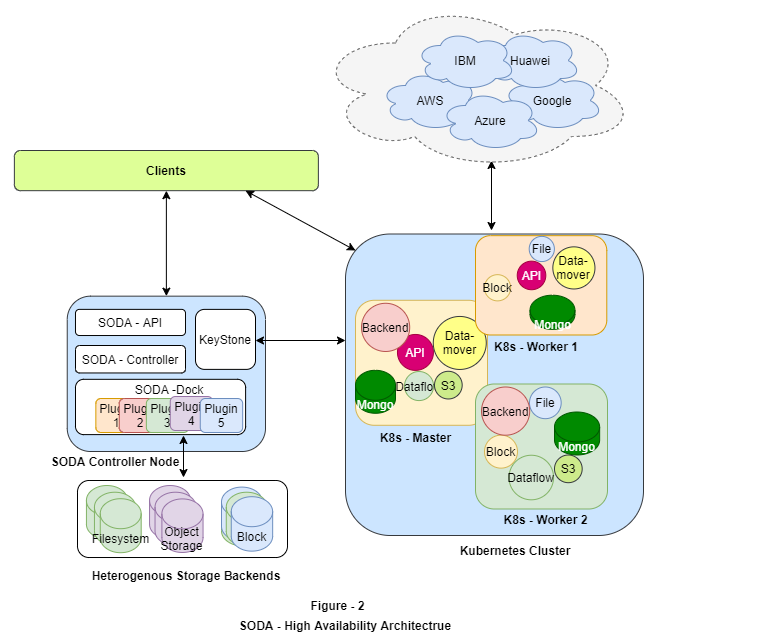

The diagram above was exported from draw.io. Its source (the exported page's mxGraphModel, read from the mxfile embedded in the PNG):
<mxGraphModel dx="2062" dy="832" grid="1" gridSize="10" guides="1" tooltips="1" connect="1" arrows="1" fold="1" page="1" pageScale="1" pageWidth="1654" pageHeight="1169" math="0" shadow="0">
  <root>
    <mxCell id="0" />
    <mxCell id="1" parent="0" />
    <mxCell id="ApXvpgRcgg-HHLqoGZ2n-1" value="" style="group" vertex="1" connectable="0" parent="1">
      <mxGeometry x="240" y="232" width="752" height="373" as="geometry" />
    </mxCell>
    <mxCell id="ApXvpgRcgg-HHLqoGZ2n-2" value="" style="rounded=1;whiteSpace=wrap;html=1;fillColor=#cce5ff;strokeColor=#36393d;" vertex="1" parent="ApXvpgRcgg-HHLqoGZ2n-1">
      <mxGeometry x="61.74" y="73.66" width="198.26" height="155.34" as="geometry" />
    </mxCell>
    <mxCell id="ApXvpgRcgg-HHLqoGZ2n-4" value="SODA - Controller" style="rounded=1;whiteSpace=wrap;html=1;" vertex="1" parent="ApXvpgRcgg-HHLqoGZ2n-1">
      <mxGeometry x="70" y="123" width="110" height="27.46" as="geometry" />
    </mxCell>
    <mxCell id="ApXvpgRcgg-HHLqoGZ2n-5" value="&lt;span style=&quot;background-color: rgb(102 , 255 , 255)&quot;&gt;SODA - Dock&lt;/span&gt;" style="rounded=1;whiteSpace=wrap;html=1;" vertex="1" parent="ApXvpgRcgg-HHLqoGZ2n-1">
      <mxGeometry x="70" y="156.82" width="170.11" height="55.29" as="geometry" />
    </mxCell>
    <mxCell id="ApXvpgRcgg-HHLqoGZ2n-6" value="" style="endArrow=classic;startArrow=classic;html=1;" edge="1" parent="ApXvpgRcgg-HHLqoGZ2n-1">
      <mxGeometry width="50" height="50" relative="1" as="geometry">
        <mxPoint x="178" y="255" as="sourcePoint" />
        <mxPoint x="178" y="213" as="targetPoint" />
      </mxGeometry>
    </mxCell>
    <mxCell id="ApXvpgRcgg-HHLqoGZ2n-11" value="" style="group" vertex="1" connectable="0" parent="ApXvpgRcgg-HHLqoGZ2n-1">
      <mxGeometry x="90.34000000000003" y="173.99999999999997" width="146.83999999999992" height="36" as="geometry" />
    </mxCell>
    <mxCell id="ApXvpgRcgg-HHLqoGZ2n-12" value="Plugin 1" style="rounded=1;whiteSpace=wrap;html=1;fillColor=#ffe6cc;strokeColor=#d79b00;" vertex="1" parent="ApXvpgRcgg-HHLqoGZ2n-11">
      <mxGeometry y="2" width="42.42" height="34" as="geometry" />
    </mxCell>
    <mxCell id="ApXvpgRcgg-HHLqoGZ2n-13" value="Plugin 2" style="rounded=1;whiteSpace=wrap;html=1;fillColor=#f8cecc;strokeColor=#b85450;" vertex="1" parent="ApXvpgRcgg-HHLqoGZ2n-11">
      <mxGeometry x="23.41999999999996" y="2" width="42.42" height="34" as="geometry" />
    </mxCell>
    <mxCell id="ApXvpgRcgg-HHLqoGZ2n-14" value="Plugin 3" style="rounded=1;whiteSpace=wrap;html=1;fillColor=#d5e8d4;strokeColor=#82b366;" vertex="1" parent="ApXvpgRcgg-HHLqoGZ2n-11">
      <mxGeometry x="50.5" y="2" width="42.42" height="34" as="geometry" />
    </mxCell>
    <mxCell id="ApXvpgRcgg-HHLqoGZ2n-15" value="Plugin 4" style="rounded=1;whiteSpace=wrap;html=1;fillColor=#e1d5e7;strokeColor=#9673a6;" vertex="1" parent="ApXvpgRcgg-HHLqoGZ2n-11">
      <mxGeometry x="74.41999999999996" width="42.42" height="34" as="geometry" />
    </mxCell>
    <mxCell id="ApXvpgRcgg-HHLqoGZ2n-16" value="Plugin 5" style="rounded=1;whiteSpace=wrap;html=1;fillColor=#dae8fc;strokeColor=#6c8ebf;" vertex="1" parent="ApXvpgRcgg-HHLqoGZ2n-11">
      <mxGeometry x="104.41999999999996" y="2" width="42.42" height="34" as="geometry" />
    </mxCell>
    <mxCell id="ApXvpgRcgg-HHLqoGZ2n-17" value="SODA -Dock" style="text;html=1;strokeColor=none;fillColor=none;align=center;verticalAlign=middle;whiteSpace=wrap;rounded=0;" vertex="1" parent="ApXvpgRcgg-HHLqoGZ2n-1">
      <mxGeometry x="117.66000000000001" y="157" width="92.21" height="20" as="geometry" />
    </mxCell>
    <mxCell id="ApXvpgRcgg-HHLqoGZ2n-23" value="SODA - API" style="rounded=1;whiteSpace=wrap;html=1;" vertex="1" parent="ApXvpgRcgg-HHLqoGZ2n-1">
      <mxGeometry x="70" y="86.88" width="110" height="26.12" as="geometry" />
    </mxCell>
    <mxCell id="ApXvpgRcgg-HHLqoGZ2n-24" value="" style="group" vertex="1" connectable="0" parent="ApXvpgRcgg-HHLqoGZ2n-1">
      <mxGeometry x="-5.00002245508982" y="258" width="371.8156041916168" height="94.74620370370366" as="geometry" />
    </mxCell>
    <mxCell id="ApXvpgRcgg-HHLqoGZ2n-25" value="&lt;b&gt;Heterogenous Storage Backends&lt;/b&gt;" style="text;html=1;strokeColor=none;fillColor=none;align=center;verticalAlign=middle;whiteSpace=wrap;rounded=0;" vertex="1" parent="ApXvpgRcgg-HHLqoGZ2n-24">
      <mxGeometry y="88.20506172839504" width="371.8156041916168" height="12.721141975308642" as="geometry" />
    </mxCell>
    <mxCell id="ApXvpgRcgg-HHLqoGZ2n-26" value="" style="group" vertex="1" connectable="0" parent="ApXvpgRcgg-HHLqoGZ2n-24">
      <mxGeometry x="77" y="20" width="271.37" height="77.01" as="geometry" />
    </mxCell>
    <mxCell id="ApXvpgRcgg-HHLqoGZ2n-27" value="" style="rounded=1;whiteSpace=wrap;html=1;" vertex="1" parent="ApXvpgRcgg-HHLqoGZ2n-26">
      <mxGeometry y="-20" width="210" height="77.01" as="geometry" />
    </mxCell>
    <mxCell id="ApXvpgRcgg-HHLqoGZ2n-28" value="" style="shape=cylinder3;whiteSpace=wrap;html=1;boundedLbl=1;backgroundOutline=1;size=15;fillColor=#d5e8d4;strokeColor=#82b366;" vertex="1" parent="ApXvpgRcgg-HHLqoGZ2n-26">
      <mxGeometry x="8.93345044980024" y="-14.981328545781025" width="41.16320950633725" height="53.57271095152603" as="geometry" />
    </mxCell>
    <mxCell id="ApXvpgRcgg-HHLqoGZ2n-29" value="" style="shape=cylinder3;whiteSpace=wrap;html=1;boundedLbl=1;backgroundOutline=1;size=15;fillColor=#d5e8d4;strokeColor=#82b366;" vertex="1" parent="ApXvpgRcgg-HHLqoGZ2n-26">
      <mxGeometry x="16.945987163930305" y="-8.284739676840218" width="41.16320950633725" height="53.57271095152603" as="geometry" />
    </mxCell>
    <mxCell id="ApXvpgRcgg-HHLqoGZ2n-30" value="Filesystem" style="shape=cylinder3;whiteSpace=wrap;html=1;boundedLbl=1;backgroundOutline=1;size=15;fillColor=#d5e8d4;strokeColor=#82b366;" vertex="1" parent="ApXvpgRcgg-HHLqoGZ2n-26">
      <mxGeometry x="22.770022455089823" y="-1.8000000000000114" width="40.93" height="54" as="geometry" />
    </mxCell>
    <mxCell id="ApXvpgRcgg-HHLqoGZ2n-31" value="" style="shape=cylinder3;whiteSpace=wrap;html=1;boundedLbl=1;backgroundOutline=1;size=15;fillColor=#e1d5e7;strokeColor=#9673a6;" vertex="1" parent="ApXvpgRcgg-HHLqoGZ2n-26">
      <mxGeometry x="72.05504734403667" y="-14.981328545781025" width="41.16320950633725" height="53.57271095152603" as="geometry" />
    </mxCell>
    <mxCell id="ApXvpgRcgg-HHLqoGZ2n-32" value="" style="shape=cylinder3;whiteSpace=wrap;html=1;boundedLbl=1;backgroundOutline=1;size=15;fillColor=#e1d5e7;strokeColor=#9673a6;" vertex="1" parent="ApXvpgRcgg-HHLqoGZ2n-26">
      <mxGeometry x="77.538799627029" y="-8.284739676840218" width="41.16320950633725" height="53.57271095152603" as="geometry" />
    </mxCell>
    <mxCell id="ApXvpgRcgg-HHLqoGZ2n-33" value="Object Storage" style="shape=cylinder3;whiteSpace=wrap;html=1;boundedLbl=1;backgroundOutline=1;size=15;fillColor=#e1d5e7;strokeColor=#9673a6;" vertex="1" parent="ApXvpgRcgg-HHLqoGZ2n-26">
      <mxGeometry x="84.39933454475187" y="-1.588150807899467" width="41.16320950633725" height="53.57271095152603" as="geometry" />
    </mxCell>
    <mxCell id="ApXvpgRcgg-HHLqoGZ2n-37" value="" style="shape=cylinder3;whiteSpace=wrap;html=1;boundedLbl=1;backgroundOutline=1;size=15;fillColor=#d5e8d4;strokeColor=#82b366;" vertex="1" parent="ApXvpgRcgg-HHLqoGZ2n-26">
      <mxGeometry x="143.9959871639303" y="-8.284739676840218" width="41.16320950633725" height="53.57271095152603" as="geometry" />
    </mxCell>
    <mxCell id="ApXvpgRcgg-HHLqoGZ2n-38" value="Block" style="shape=cylinder3;whiteSpace=wrap;html=1;boundedLbl=1;backgroundOutline=1;size=15;fillColor=#dae8fc;strokeColor=#6c8ebf;" vertex="1" parent="ApXvpgRcgg-HHLqoGZ2n-26">
      <mxGeometry x="144.00002245508983" y="-13.410000000000025" width="40.93" height="54" as="geometry" />
    </mxCell>
    <mxCell id="ApXvpgRcgg-HHLqoGZ2n-39" value="Block" style="shape=cylinder3;whiteSpace=wrap;html=1;boundedLbl=1;backgroundOutline=1;size=15;fillColor=#d5e8d4;strokeColor=#82b366;" vertex="1" parent="ApXvpgRcgg-HHLqoGZ2n-26">
      <mxGeometry x="148.77002245508982" y="-8.28000000000003" width="40.93" height="54" as="geometry" />
    </mxCell>
    <mxCell id="ApXvpgRcgg-HHLqoGZ2n-40" value="Block" style="shape=cylinder3;whiteSpace=wrap;html=1;boundedLbl=1;backgroundOutline=1;size=15;fillColor=#dae8fc;strokeColor=#6c8ebf;" vertex="1" parent="ApXvpgRcgg-HHLqoGZ2n-26">
      <mxGeometry x="153.77002245508982" y="-3.8000000000000114" width="41.39" height="54.44" as="geometry" />
    </mxCell>
    <mxCell id="ApXvpgRcgg-HHLqoGZ2n-53" value="" style="rounded=1;whiteSpace=wrap;html=1;fillColor=#cce5ff;strokeColor=#36393d;" vertex="1" parent="ApXvpgRcgg-HHLqoGZ2n-1">
      <mxGeometry x="340" y="11.5" width="298" height="301.5" as="geometry" />
    </mxCell>
    <mxCell id="ApXvpgRcgg-HHLqoGZ2n-88" value="" style="group" vertex="1" connectable="0" parent="ApXvpgRcgg-HHLqoGZ2n-1">
      <mxGeometry x="350" y="77.78" width="140.76999999999998" height="147.10000000000002" as="geometry" />
    </mxCell>
    <mxCell id="ApXvpgRcgg-HHLqoGZ2n-54" value="" style="rounded=1;whiteSpace=wrap;html=1;fillColor=#fff2cc;strokeColor=#d6b656;" vertex="1" parent="ApXvpgRcgg-HHLqoGZ2n-88">
      <mxGeometry width="132" height="125" as="geometry" />
    </mxCell>
    <mxCell id="ApXvpgRcgg-HHLqoGZ2n-55" value="" style="group" vertex="1" connectable="0" parent="ApXvpgRcgg-HHLqoGZ2n-88">
      <mxGeometry x="9" y="9.169999999999959" width="131.77" height="110.83" as="geometry" />
    </mxCell>
    <mxCell id="ApXvpgRcgg-HHLqoGZ2n-56" value="API" style="ellipse;whiteSpace=wrap;html=1;aspect=fixed;fillColor=#d80073;strokeColor=#A50040;fontColor=#ffffff;" vertex="1" parent="ApXvpgRcgg-HHLqoGZ2n-55">
      <mxGeometry x="32.970000000000006" y="25" width="35.94" height="35.94" as="geometry" />
    </mxCell>
    <mxCell id="ApXvpgRcgg-HHLqoGZ2n-58" value="Dataflow" style="ellipse;whiteSpace=wrap;html=1;aspect=fixed;fillColor=#d5e8d4;strokeColor=#82b366;" vertex="1" parent="ApXvpgRcgg-HHLqoGZ2n-55">
      <mxGeometry x="40" y="62.06" width="29.06" height="29.06" as="geometry" />
    </mxCell>
    <mxCell id="ApXvpgRcgg-HHLqoGZ2n-59" value="Data-mover" style="ellipse;whiteSpace=wrap;html=1;aspect=fixed;fillColor=#ffff88;strokeColor=#36393d;" vertex="1" parent="ApXvpgRcgg-HHLqoGZ2n-55">
      <mxGeometry x="68.77000000000001" y="7" width="53" height="53" as="geometry" />
    </mxCell>
    <mxCell id="ApXvpgRcgg-HHLqoGZ2n-61" value="S3" style="ellipse;whiteSpace=wrap;html=1;aspect=fixed;fillColor=#cdeb8b;strokeColor=#36393d;" vertex="1" parent="ApXvpgRcgg-HHLqoGZ2n-88">
      <mxGeometry x="78.99811594202902" y="71.00406666666663" width="27.686238582605018" height="27.686238582605018" as="geometry" />
    </mxCell>
    <mxCell id="ApXvpgRcgg-HHLqoGZ2n-62" value="Backend" style="ellipse;whiteSpace=wrap;html=1;aspect=fixed;fillColor=#f8cecc;strokeColor=#b85450;" vertex="1" parent="ApXvpgRcgg-HHLqoGZ2n-88">
      <mxGeometry x="6" y="3" width="48.2" height="48.2" as="geometry" />
    </mxCell>
    <mxCell id="ApXvpgRcgg-HHLqoGZ2n-82" value="&lt;b&gt;K8s - Master&lt;/b&gt;" style="text;html=1;strokeColor=none;fillColor=none;align=center;verticalAlign=middle;whiteSpace=wrap;rounded=0;" vertex="1" parent="ApXvpgRcgg-HHLqoGZ2n-88">
      <mxGeometry x="20" y="127.10000000000002" width="81" height="20" as="geometry" />
    </mxCell>
    <mxCell id="ApXvpgRcgg-HHLqoGZ2n-85" value="Mongo" style="shape=cylinder3;whiteSpace=wrap;html=1;boundedLbl=1;backgroundOutline=1;size=15;fillColor=#008a00;strokeColor=#005700;fontColor=#ffffff;" vertex="1" parent="ApXvpgRcgg-HHLqoGZ2n-88">
      <mxGeometry y="70" width="40" height="43" as="geometry" />
    </mxCell>
    <mxCell id="ApXvpgRcgg-HHLqoGZ2n-92" value="" style="group" vertex="1" connectable="0" parent="ApXvpgRcgg-HHLqoGZ2n-1">
      <mxGeometry x="470" y="11.5" width="140.2279711586276" height="120" as="geometry" />
    </mxCell>
    <mxCell id="ApXvpgRcgg-HHLqoGZ2n-65" value="" style="group" vertex="1" connectable="0" parent="ApXvpgRcgg-HHLqoGZ2n-92">
      <mxGeometry x="8.95077076081543" y="7.287417218543112" width="131.27720039781218" height="93.71033112582774" as="geometry" />
    </mxCell>
    <mxCell id="ApXvpgRcgg-HHLqoGZ2n-64" value="" style="rounded=1;whiteSpace=wrap;html=1;fillColor=#ffe6cc;strokeColor=#d79b00;" vertex="1" parent="ApXvpgRcgg-HHLqoGZ2n-65">
      <mxGeometry x="-8.950770760815384" y="-5.627417218543112" width="131.27797115862757" height="99.33774834437085" as="geometry" />
    </mxCell>
    <mxCell id="ApXvpgRcgg-HHLqoGZ2n-66" value="API" style="ellipse;whiteSpace=wrap;html=1;aspect=fixed;fillColor=#d80073;strokeColor=#A50040;fontColor=#ffffff;" vertex="1" parent="ApXvpgRcgg-HHLqoGZ2n-65">
      <mxGeometry x="32.789656887120834" y="19.867549668874172" width="28.561589403973507" height="28.561589403973507" as="geometry" />
    </mxCell>
    <mxCell id="ApXvpgRcgg-HHLqoGZ2n-67" value="Block" style="ellipse;whiteSpace=wrap;html=1;aspect=fixed;fillColor=#fff2cc;strokeColor=#d6b656;" vertex="1" parent="ApXvpgRcgg-HHLqoGZ2n-65">
      <mxGeometry y="33.377483443708606" width="26.201324503311255" height="26.201324503311255" as="geometry" />
    </mxCell>
    <mxCell id="ApXvpgRcgg-HHLqoGZ2n-69" value="Data-mover" style="ellipse;whiteSpace=wrap;html=1;aspect=fixed;fillColor=#ffff88;strokeColor=#36393d;" vertex="1" parent="ApXvpgRcgg-HHLqoGZ2n-65">
      <mxGeometry x="68.39383391347589" y="5.562913907284768" width="42.11920529801324" height="42.11920529801324" as="geometry" />
    </mxCell>
    <mxCell id="ApXvpgRcgg-HHLqoGZ2n-70" value="File" style="ellipse;whiteSpace=wrap;html=1;aspect=fixed;fillColor=#dae8fc;strokeColor=#6c8ebf;" vertex="1" parent="ApXvpgRcgg-HHLqoGZ2n-92">
      <mxGeometry x="53.70462456489304" y="2.3841059602648897" width="25.17615894039735" height="25.17615894039735" as="geometry" />
    </mxCell>
    <mxCell id="ApXvpgRcgg-HHLqoGZ2n-83" value="&lt;b&gt;K8s - Worker 1&lt;/b&gt;" style="text;html=1;strokeColor=none;fillColor=none;align=center;verticalAlign=middle;whiteSpace=wrap;rounded=0;" vertex="1" parent="ApXvpgRcgg-HHLqoGZ2n-92">
      <mxGeometry x="15.932371954251494" y="104.10596026490066" width="90.16409746394828" height="15.894039735099337" as="geometry" />
    </mxCell>
    <mxCell id="ApXvpgRcgg-HHLqoGZ2n-86" value="Mongo" style="shape=cylinder3;whiteSpace=wrap;html=1;boundedLbl=1;backgroundOutline=1;size=15;fillColor=#008a00;strokeColor=#005700;fontColor=#ffffff;" vertex="1" parent="ApXvpgRcgg-HHLqoGZ2n-92">
      <mxGeometry x="54.54002983590249" y="61.19205298013242" width="44.91297861760318" height="34.17218543046357" as="geometry" />
    </mxCell>
    <mxCell id="ApXvpgRcgg-HHLqoGZ2n-94" value="" style="group" vertex="1" connectable="0" parent="ApXvpgRcgg-HHLqoGZ2n-1">
      <mxGeometry x="470" y="161.5" width="140.76999999999998" height="145" as="geometry" />
    </mxCell>
    <mxCell id="ApXvpgRcgg-HHLqoGZ2n-73" value="" style="rounded=1;whiteSpace=wrap;html=1;fillColor=#d5e8d4;strokeColor=#82b366;" vertex="1" parent="ApXvpgRcgg-HHLqoGZ2n-94">
      <mxGeometry width="132" height="125" as="geometry" />
    </mxCell>
    <mxCell id="ApXvpgRcgg-HHLqoGZ2n-74" value="" style="group" vertex="1" connectable="0" parent="ApXvpgRcgg-HHLqoGZ2n-94">
      <mxGeometry x="9" y="9.170000000000073" width="131.76999999999998" height="110.83" as="geometry" />
    </mxCell>
    <mxCell id="ApXvpgRcgg-HHLqoGZ2n-76" value="Block" style="ellipse;whiteSpace=wrap;html=1;aspect=fixed;fillColor=#fff2cc;strokeColor=#d6b656;" vertex="1" parent="ApXvpgRcgg-HHLqoGZ2n-74">
      <mxGeometry y="42" width="32.97" height="32.97" as="geometry" />
    </mxCell>
    <mxCell id="ApXvpgRcgg-HHLqoGZ2n-77" value="Dataflow" style="ellipse;whiteSpace=wrap;html=1;aspect=fixed;fillColor=#d5e8d4;strokeColor=#82b366;" vertex="1" parent="ApXvpgRcgg-HHLqoGZ2n-74">
      <mxGeometry x="24.492753623188406" y="62.064800000000005" width="44.56809137687636" height="44.56809137687636" as="geometry" />
    </mxCell>
    <mxCell id="ApXvpgRcgg-HHLqoGZ2n-79" value="File" style="ellipse;whiteSpace=wrap;html=1;aspect=fixed;fillColor=#dae8fc;strokeColor=#6c8ebf;" vertex="1" parent="ApXvpgRcgg-HHLqoGZ2n-94">
      <mxGeometry x="54" y="3" width="31.68" height="31.68" as="geometry" />
    </mxCell>
    <mxCell id="ApXvpgRcgg-HHLqoGZ2n-80" value="S3" style="ellipse;whiteSpace=wrap;html=1;aspect=fixed;fillColor=#cdeb8b;strokeColor=#36393d;" vertex="1" parent="ApXvpgRcgg-HHLqoGZ2n-94">
      <mxGeometry x="78.99811594202902" y="71.00406666666663" width="27.686238582605018" height="27.686238582605018" as="geometry" />
    </mxCell>
    <mxCell id="ApXvpgRcgg-HHLqoGZ2n-81" value="Backend" style="ellipse;whiteSpace=wrap;html=1;aspect=fixed;fillColor=#f8cecc;strokeColor=#b85450;" vertex="1" parent="ApXvpgRcgg-HHLqoGZ2n-94">
      <mxGeometry x="6" y="3" width="48.2" height="48.2" as="geometry" />
    </mxCell>
    <mxCell id="ApXvpgRcgg-HHLqoGZ2n-87" value="Mongo" style="shape=cylinder3;whiteSpace=wrap;html=1;boundedLbl=1;backgroundOutline=1;size=15;fillColor=#008a00;strokeColor=#005700;fontColor=#ffffff;" vertex="1" parent="ApXvpgRcgg-HHLqoGZ2n-94">
      <mxGeometry x="79" y="28" width="45.16" height="43" as="geometry" />
    </mxCell>
    <mxCell id="ApXvpgRcgg-HHLqoGZ2n-84" value="&lt;b&gt;K8s - Worker 2&lt;/b&gt;" style="text;html=1;strokeColor=none;fillColor=none;align=center;verticalAlign=middle;whiteSpace=wrap;rounded=0;" vertex="1" parent="ApXvpgRcgg-HHLqoGZ2n-94">
      <mxGeometry x="24.50999999999999" y="125" width="90.66" height="20" as="geometry" />
    </mxCell>
    <mxCell id="ApXvpgRcgg-HHLqoGZ2n-95" value="KeyStone" style="rounded=1;whiteSpace=wrap;html=1;" vertex="1" parent="ApXvpgRcgg-HHLqoGZ2n-1">
      <mxGeometry x="190" y="86.88" width="60" height="60" as="geometry" />
    </mxCell>
    <mxCell id="ApXvpgRcgg-HHLqoGZ2n-96" value="" style="endArrow=classic;startArrow=classic;html=1;" edge="1" parent="ApXvpgRcgg-HHLqoGZ2n-1">
      <mxGeometry width="50" height="50" relative="1" as="geometry">
        <mxPoint x="250" y="118" as="sourcePoint" />
        <mxPoint x="340" y="118" as="targetPoint" />
      </mxGeometry>
    </mxCell>
    <mxCell id="ApXvpgRcgg-HHLqoGZ2n-107" value="&lt;b&gt;Kubernetes Cluster&lt;/b&gt;" style="text;html=1;strokeColor=none;fillColor=none;align=center;verticalAlign=middle;whiteSpace=wrap;rounded=0;dashed=1;" vertex="1" parent="ApXvpgRcgg-HHLqoGZ2n-1">
      <mxGeometry x="440" y="318" width="140" height="20" as="geometry" />
    </mxCell>
    <mxCell id="ApXvpgRcgg-HHLqoGZ2n-108" value="&lt;b&gt;SODA Controller Node&lt;/b&gt;" style="text;html=1;strokeColor=none;fillColor=none;align=center;verticalAlign=middle;whiteSpace=wrap;rounded=0;dashed=1;" vertex="1" parent="ApXvpgRcgg-HHLqoGZ2n-1">
      <mxGeometry x="40" y="229" width="140" height="20" as="geometry" />
    </mxCell>
    <mxCell id="ApXvpgRcgg-HHLqoGZ2n-52" value="Figure - 2" style="text;html=1;strokeColor=none;fillColor=none;align=center;verticalAlign=middle;whiteSpace=wrap;rounded=0;fontStyle=1" vertex="1" parent="1">
      <mxGeometry x="540" y="605" width="65" height="20" as="geometry" />
    </mxCell>
    <mxCell id="ApXvpgRcgg-HHLqoGZ2n-3" value="&lt;b&gt;Clients&lt;/b&gt;" style="rounded=1;whiteSpace=wrap;html=1;strokeColor=#36393d;fillColor=#DEFF97;" vertex="1" parent="1">
      <mxGeometry x="248.87" y="160" width="304" height="40.18" as="geometry" />
    </mxCell>
    <mxCell id="ApXvpgRcgg-HHLqoGZ2n-7" value="" style="endArrow=classic;startArrow=classic;html=1;exitX=0.5;exitY=0;exitDx=0;exitDy=0;entryX=0.5;entryY=1;entryDx=0;entryDy=0;" edge="1" parent="1" source="ApXvpgRcgg-HHLqoGZ2n-2" target="ApXvpgRcgg-HHLqoGZ2n-3">
      <mxGeometry width="50" height="50" relative="1" as="geometry">
        <mxPoint x="377.21069835445746" y="295.6624775583483" as="sourcePoint" />
        <mxPoint x="411.5133729430719" y="262.1795332136445" as="targetPoint" />
      </mxGeometry>
    </mxCell>
    <mxCell id="ApXvpgRcgg-HHLqoGZ2n-97" value="" style="endArrow=classic;startArrow=classic;html=1;" edge="1" parent="1">
      <mxGeometry width="50" height="50" relative="1" as="geometry">
        <mxPoint x="590" y="260" as="sourcePoint" />
        <mxPoint x="480" y="200.18" as="targetPoint" />
      </mxGeometry>
    </mxCell>
    <mxCell id="ApXvpgRcgg-HHLqoGZ2n-105" value="" style="endArrow=classic;startArrow=classic;html=1;" edge="1" parent="1">
      <mxGeometry width="50" height="50" relative="1" as="geometry">
        <mxPoint x="726" y="240" as="sourcePoint" />
        <mxPoint x="726" y="170" as="targetPoint" />
      </mxGeometry>
    </mxCell>
    <mxCell id="ApXvpgRcgg-HHLqoGZ2n-106" value="SODA - High Availability Architectrue" style="text;html=1;strokeColor=none;fillColor=none;align=center;verticalAlign=middle;whiteSpace=wrap;rounded=0;dashed=1;fontStyle=1" vertex="1" parent="1">
      <mxGeometry x="310" y="625" width="540" height="20" as="geometry" />
    </mxCell>
    <mxCell id="ApXvpgRcgg-HHLqoGZ2n-111" value="" style="group" vertex="1" connectable="0" parent="1">
      <mxGeometry x="550" y="10" width="320" height="170" as="geometry" />
    </mxCell>
    <mxCell id="ApXvpgRcgg-HHLqoGZ2n-98" value="" style="ellipse;shape=cloud;whiteSpace=wrap;html=1;fillColor=#f5f5f5;strokeColor=#666666;fontColor=#333333;dashed=1;" vertex="1" parent="ApXvpgRcgg-HHLqoGZ2n-111">
      <mxGeometry width="320" height="170" as="geometry" />
    </mxCell>
    <mxCell id="ApXvpgRcgg-HHLqoGZ2n-100" value="AWS" style="ellipse;shape=cloud;whiteSpace=wrap;html=1;fillColor=#dae8fc;strokeColor=#6c8ebf;" vertex="1" parent="ApXvpgRcgg-HHLqoGZ2n-111">
      <mxGeometry x="65" y="70" width="100" height="60" as="geometry" />
    </mxCell>
    <mxCell id="ApXvpgRcgg-HHLqoGZ2n-101" value="Google" style="ellipse;shape=cloud;whiteSpace=wrap;html=1;fillColor=#dae8fc;strokeColor=#6c8ebf;" vertex="1" parent="ApXvpgRcgg-HHLqoGZ2n-111">
      <mxGeometry x="187" y="70" width="100" height="60" as="geometry" />
    </mxCell>
    <mxCell id="ApXvpgRcgg-HHLqoGZ2n-102" value="Huawei" style="ellipse;shape=cloud;whiteSpace=wrap;html=1;fillColor=#dae8fc;strokeColor=#6c8ebf;" vertex="1" parent="ApXvpgRcgg-HHLqoGZ2n-111">
      <mxGeometry x="165" y="30" width="100" height="60" as="geometry" />
    </mxCell>
    <mxCell id="ApXvpgRcgg-HHLqoGZ2n-103" value="IBM" style="ellipse;shape=cloud;whiteSpace=wrap;html=1;fillColor=#dae8fc;strokeColor=#6c8ebf;" vertex="1" parent="ApXvpgRcgg-HHLqoGZ2n-111">
      <mxGeometry x="100" y="30" width="100" height="60" as="geometry" />
    </mxCell>
    <mxCell id="ApXvpgRcgg-HHLqoGZ2n-104" value="Azure" style="ellipse;shape=cloud;whiteSpace=wrap;html=1;fillColor=#dae8fc;strokeColor=#6c8ebf;" vertex="1" parent="ApXvpgRcgg-HHLqoGZ2n-111">
      <mxGeometry x="125" y="90" width="100" height="60" as="geometry" />
    </mxCell>
  </root>
</mxGraphModel>